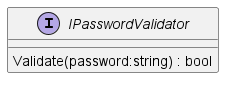

The diagram above was rendered by PlantUML. Its source (embedded in the PNG):
@startuml
interface IPasswordValidator {
    Validate(password:string) : bool
}
@enduml